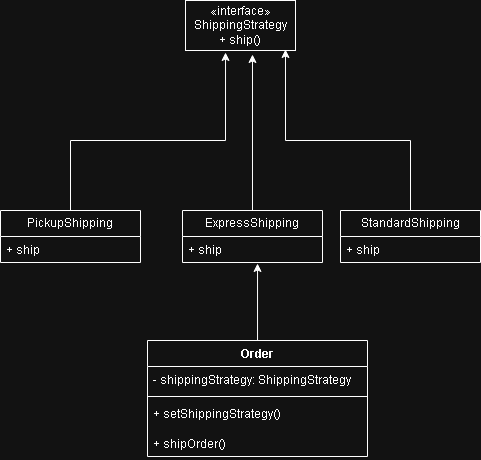

The diagram above was exported from draw.io. Its source (the exported page's mxGraphModel, read from the mxfile embedded in the PNG):
<mxGraphModel dx="1106" dy="605" grid="1" gridSize="10" guides="1" tooltips="1" connect="1" arrows="1" fold="1" page="1" pageScale="1" pageWidth="850" pageHeight="1100" math="0" shadow="0">
  <root>
    <mxCell id="0" />
    <mxCell id="1" parent="0" />
    <mxCell id="5mMkJqav6Q4w9wpl4Wi_-2" parent="1" style="html=1;whiteSpace=wrap;" value="«interface»&lt;br&gt;ShippingStrategy&lt;div&gt;+ ship()&lt;/div&gt;" vertex="1">
      <mxGeometry height="50" width="110" x="505" y="110" as="geometry" />
    </mxCell>
    <mxCell id="5mMkJqav6Q4w9wpl4Wi_-3" parent="1" style="swimlane;fontStyle=0;childLayout=stackLayout;horizontal=1;startSize=26;fillColor=none;horizontalStack=0;resizeParent=1;resizeParentMax=0;resizeLast=0;collapsible=1;marginBottom=0;whiteSpace=wrap;html=1;" value="PickupShipping" vertex="1">
      <mxGeometry height="52" width="140" x="320" y="320" as="geometry" />
    </mxCell>
    <mxCell id="5mMkJqav6Q4w9wpl4Wi_-4" parent="5mMkJqav6Q4w9wpl4Wi_-3" style="text;strokeColor=none;fillColor=none;align=left;verticalAlign=top;spacingLeft=4;spacingRight=4;overflow=hidden;rotatable=0;points=[[0,0.5],[1,0.5]];portConstraint=eastwest;whiteSpace=wrap;html=1;" value="+ ship&lt;div&gt;&lt;br&gt;&lt;/div&gt;" vertex="1">
      <mxGeometry height="26" width="140" y="26" as="geometry" />
    </mxCell>
    <mxCell id="5mMkJqav6Q4w9wpl4Wi_-7" parent="1" style="swimlane;fontStyle=0;childLayout=stackLayout;horizontal=1;startSize=26;fillColor=none;horizontalStack=0;resizeParent=1;resizeParentMax=0;resizeLast=0;collapsible=1;marginBottom=0;whiteSpace=wrap;html=1;" value="ExpressShipping  " vertex="1">
      <mxGeometry height="52" width="140" x="502" y="320" as="geometry" />
    </mxCell>
    <mxCell id="5mMkJqav6Q4w9wpl4Wi_-8" parent="5mMkJqav6Q4w9wpl4Wi_-7" style="text;strokeColor=none;fillColor=none;align=left;verticalAlign=top;spacingLeft=4;spacingRight=4;overflow=hidden;rotatable=0;points=[[0,0.5],[1,0.5]];portConstraint=eastwest;whiteSpace=wrap;html=1;" value="+ ship&lt;div&gt;&lt;br&gt;&lt;/div&gt;" vertex="1">
      <mxGeometry height="26" width="140" y="26" as="geometry" />
    </mxCell>
    <mxCell id="5mMkJqav6Q4w9wpl4Wi_-9" parent="1" style="swimlane;fontStyle=0;childLayout=stackLayout;horizontal=1;startSize=26;fillColor=none;horizontalStack=0;resizeParent=1;resizeParentMax=0;resizeLast=0;collapsible=1;marginBottom=0;whiteSpace=wrap;html=1;" value="StandardShipping  " vertex="1">
      <mxGeometry height="52" width="140" x="660" y="320" as="geometry" />
    </mxCell>
    <mxCell id="5mMkJqav6Q4w9wpl4Wi_-10" parent="5mMkJqav6Q4w9wpl4Wi_-9" style="text;strokeColor=none;fillColor=none;align=left;verticalAlign=top;spacingLeft=4;spacingRight=4;overflow=hidden;rotatable=0;points=[[0,0.5],[1,0.5]];portConstraint=eastwest;whiteSpace=wrap;html=1;" value="+ ship&lt;div&gt;&lt;br&gt;&lt;/div&gt;" vertex="1">
      <mxGeometry height="26" width="140" y="26" as="geometry" />
    </mxCell>
    <mxCell id="5mMkJqav6Q4w9wpl4Wi_-11" parent="1" style="swimlane;fontStyle=1;align=center;verticalAlign=top;childLayout=stackLayout;horizontal=1;startSize=26;horizontalStack=0;resizeParent=1;resizeParentMax=0;resizeLast=0;collapsible=1;marginBottom=0;whiteSpace=wrap;html=1;" value="Order" vertex="1">
      <mxGeometry height="116" width="220" x="467" y="450" as="geometry" />
    </mxCell>
    <mxCell id="5mMkJqav6Q4w9wpl4Wi_-12" parent="5mMkJqav6Q4w9wpl4Wi_-11" style="text;strokeColor=none;fillColor=none;align=left;verticalAlign=top;spacingLeft=4;spacingRight=4;overflow=hidden;rotatable=0;points=[[0,0.5],[1,0.5]];portConstraint=eastwest;whiteSpace=wrap;html=1;" value="- s&lt;span style=&quot;text-align: center;&quot;&gt;hippingStrategy:&amp;nbsp;&lt;/span&gt;&lt;span style=&quot;text-align: center;&quot;&gt;ShippingStrategy&lt;/span&gt;" vertex="1">
      <mxGeometry height="26" width="220" y="26" as="geometry" />
    </mxCell>
    <mxCell id="5mMkJqav6Q4w9wpl4Wi_-13" parent="5mMkJqav6Q4w9wpl4Wi_-11" style="line;strokeWidth=1;fillColor=none;align=left;verticalAlign=middle;spacingTop=-1;spacingLeft=3;spacingRight=3;rotatable=0;labelPosition=right;points=[];portConstraint=eastwest;strokeColor=inherit;" value="" vertex="1">
      <mxGeometry height="8" width="220" y="52" as="geometry" />
    </mxCell>
    <mxCell id="5mMkJqav6Q4w9wpl4Wi_-14" parent="5mMkJqav6Q4w9wpl4Wi_-11" style="text;strokeColor=none;fillColor=none;align=left;verticalAlign=top;spacingLeft=4;spacingRight=4;overflow=hidden;rotatable=0;points=[[0,0.5],[1,0.5]];portConstraint=eastwest;whiteSpace=wrap;html=1;" value="+ setShippingStrategy()" vertex="1">
      <mxGeometry height="30" width="220" y="60" as="geometry" />
    </mxCell>
    <mxCell id="5mMkJqav6Q4w9wpl4Wi_-15" parent="5mMkJqav6Q4w9wpl4Wi_-11" style="text;strokeColor=none;fillColor=none;align=left;verticalAlign=top;spacingLeft=4;spacingRight=4;overflow=hidden;rotatable=0;points=[[0,0.5],[1,0.5]];portConstraint=eastwest;whiteSpace=wrap;html=1;" value=" + shipOrder()" vertex="1">
      <mxGeometry height="26" width="220" y="90" as="geometry" />
    </mxCell>
    <mxCell id="5mMkJqav6Q4w9wpl4Wi_-16" edge="1" parent="1" source="5mMkJqav6Q4w9wpl4Wi_-3" style="edgeStyle=orthogonalEdgeStyle;rounded=0;orthogonalLoop=1;jettySize=auto;html=1;entryX=0.364;entryY=1.04;entryDx=0;entryDy=0;entryPerimeter=0;" target="5mMkJqav6Q4w9wpl4Wi_-2">
      <mxGeometry relative="1" as="geometry">
        <Array as="points">
          <mxPoint x="390" y="250" />
          <mxPoint x="545" y="250" />
        </Array>
      </mxGeometry>
    </mxCell>
    <mxCell id="5mMkJqav6Q4w9wpl4Wi_-17" edge="1" parent="1" source="5mMkJqav6Q4w9wpl4Wi_-7" style="edgeStyle=orthogonalEdgeStyle;rounded=0;orthogonalLoop=1;jettySize=auto;html=1;entryX=0.609;entryY=1.08;entryDx=0;entryDy=0;entryPerimeter=0;" target="5mMkJqav6Q4w9wpl4Wi_-2">
      <mxGeometry relative="1" as="geometry" />
    </mxCell>
    <mxCell id="5mMkJqav6Q4w9wpl4Wi_-18" edge="1" parent="1" source="5mMkJqav6Q4w9wpl4Wi_-9" style="edgeStyle=orthogonalEdgeStyle;rounded=0;orthogonalLoop=1;jettySize=auto;html=1;entryX=0.909;entryY=0.98;entryDx=0;entryDy=0;entryPerimeter=0;" target="5mMkJqav6Q4w9wpl4Wi_-2">
      <mxGeometry relative="1" as="geometry">
        <Array as="points">
          <mxPoint x="730" y="250" />
          <mxPoint x="605" y="250" />
        </Array>
      </mxGeometry>
    </mxCell>
    <mxCell id="5mMkJqav6Q4w9wpl4Wi_-19" edge="1" parent="1" source="5mMkJqav6Q4w9wpl4Wi_-11" style="edgeStyle=orthogonalEdgeStyle;rounded=0;orthogonalLoop=1;jettySize=auto;html=1;entryX=0.536;entryY=1.038;entryDx=0;entryDy=0;entryPerimeter=0;" target="5mMkJqav6Q4w9wpl4Wi_-8">
      <mxGeometry relative="1" as="geometry" />
    </mxCell>
  </root>
</mxGraphModel>